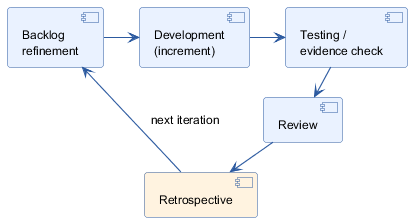

The diagram above was rendered by PlantUML. Its source (embedded in the PNG):
@startuml
skinparam backgroundColor white
skinparam defaultFontName Helvetica
skinparam defaultFontSize 12
skinparam shadowing false
skinparam roundcorner 6
skinparam ArrowColor #2C5AA0
skinparam ArrowThickness 1.1
skinparam component {
  BackgroundColor #EAF2FF
  BorderColor #2C5AA0
}

component "Backlog\nrefinement" as Plan
component "Development\n(increment)" as Dev
component "Testing /\nevidence check" as Test
component "Review" as Review
component "Retrospective" as Retro #FFF3E0

Plan -right-> Dev
Dev -right-> Test
Test -right-> Review
Review -right-> Retro
Retro -up-> Plan : next iteration
@enduml